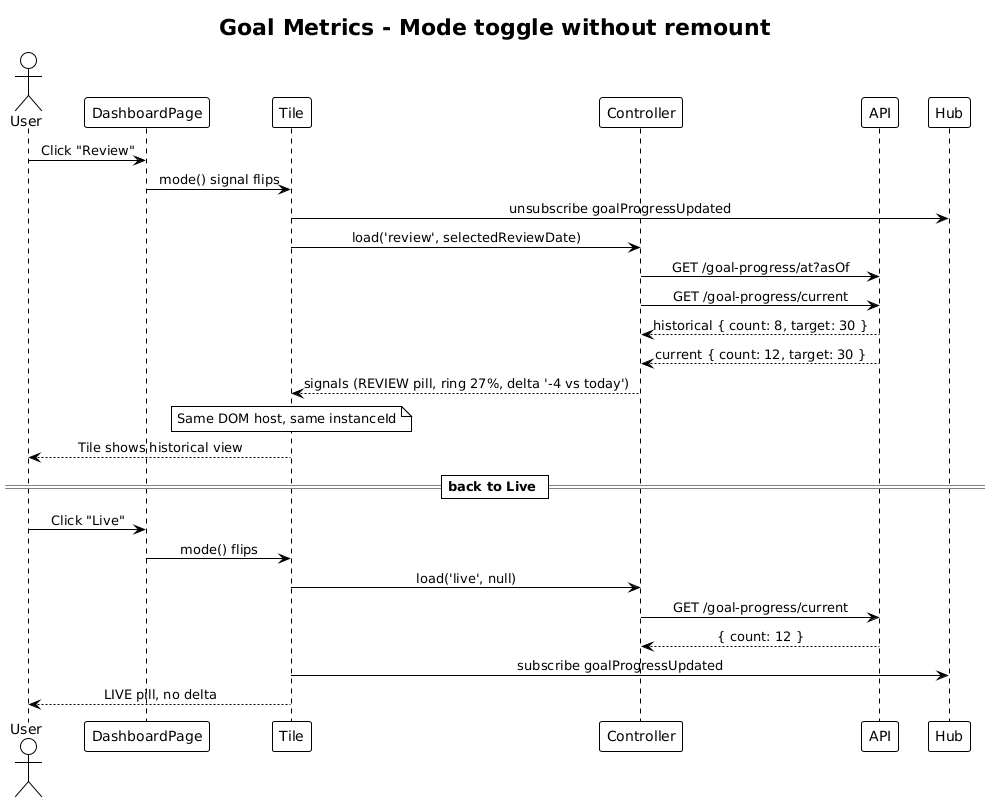

The diagram above was rendered by PlantUML. Its source (embedded in the PNG):
@startuml
!theme plain
skinparam sequenceMessageAlign center

title Goal Metrics - Mode toggle without remount

actor User
participant "DashboardPage" as Page
participant "Tile" as T
participant "Controller" as C
participant "API" as API
participant "Hub" as H

User -> Page: Click "Review"
Page -> T: mode() signal flips
T -> H: unsubscribe goalProgressUpdated
T -> C: load('review', selectedReviewDate)
C -> API: GET /goal-progress/at?asOf
C -> API: GET /goal-progress/current
API --> C: historical { count: 8, target: 30 }
API --> C: current { count: 12, target: 30 }
C --> T: signals (REVIEW pill, ring 27%, delta '-4 vs today')
note over T: Same DOM host, same instanceId
T --> User: Tile shows historical view
== back to Live ==
User -> Page: Click "Live"
Page -> T: mode() flips
T -> C: load('live', null)
C -> API: GET /goal-progress/current
API --> C: { count: 12 }
T -> H: subscribe goalProgressUpdated
T --> User: LIVE pill, no delta
@enduml